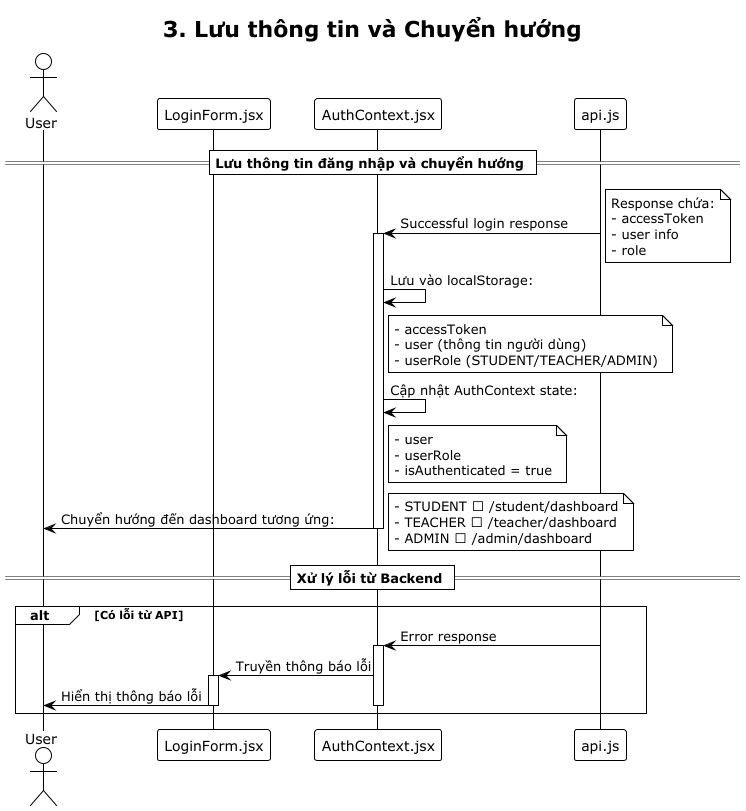

The diagram above was rendered by PlantUML. Its source (embedded in the PNG):
@startuml
!theme plain
title 3. Lưu thông tin và Chuyển hướng

actor User as U
participant "LoginForm.jsx" as LF
participant "AuthContext.jsx" as AC
participant "api.js" as API

== Lưu thông tin đăng nhập và chuyển hướng ==

API -> AC: Successful login response
activate AC
note right: Response chứa:\n- accessToken\n- user info\n- role

AC -> AC: Lưu vào localStorage:
note right of AC
- accessToken
- user (thông tin người dùng)
- userRole (STUDENT/TEACHER/ADMIN)
end note

AC -> AC: Cập nhật AuthContext state:
note right of AC
- user
- userRole
- isAuthenticated = true
end note

AC -> U: Chuyển hướng đến dashboard tương ứng:
note right
- STUDENT → /student/dashboard
- TEACHER → /teacher/dashboard
- ADMIN → /admin/dashboard
end note
deactivate AC

== Xử lý lỗi từ Backend ==

alt Có lỗi từ API
    API -> AC: Error response
    activate AC
    AC -> LF: Truyền thông báo lỗi
    activate LF
    LF -> U: Hiển thị thông báo lỗi
    deactivate LF
    deactivate AC
end

@enduml